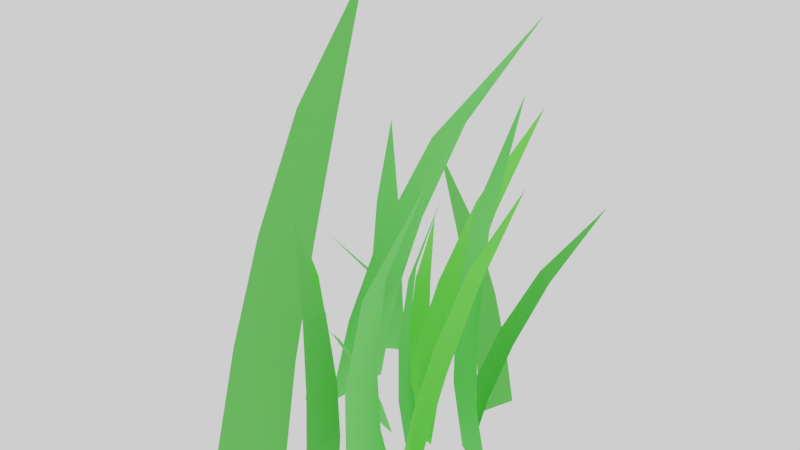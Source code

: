 # Source: Grass2.blend  (saved by Blender 2.79.0; exported with 4.5.12 LTS)
import bpy
from mathutils import Matrix  # noqa: F401  (used for matrix-valued properties, if any)

bpy.ops.wm.read_factory_settings(use_empty=True)
scene = bpy.context.scene
scene.name = 'Scene'

# ---- collections
col_collection_1 = bpy.data.collections.new('Collection 1'); scene.collection.children.link(col_collection_1)

# ---- materials (node trees are filled in below, after node groups)
mat_grass1 = bpy.data.materials.new('Grass1')
mat_grass1.alpha_threshold = 0.0
mat_grass1.roughness = 0.5
mat_grass2 = bpy.data.materials.new('Grass2')
mat_grass2.alpha_threshold = 0.0
mat_grass2.roughness = 0.5
mat_grass3 = bpy.data.materials.new('Grass3')
mat_grass3.alpha_threshold = 0.0
mat_grass3.roughness = 0.5

# ---- material node trees
mat_grass1.use_nodes = True; mat_grass1.node_tree.nodes.clear()
_N = mat_grass1.node_tree.nodes; _L = mat_grass1.node_tree.links
n0 = _N.new('ShaderNodeOutputMaterial'); n0.name = 'Material Output'; n0.location = (300, 300)
n1 = _N.new('ShaderNodeBsdfDiffuse'); n1.name = 'Diffuse BSDF'; n1.location = (10, 300)
n1.inputs[0].default_value = (0.1633, 0.6982, 0.1404, 1.0)
_L.new(n1.outputs[0], n0.inputs[0])
n0.is_active_output = True
mat_grass2.use_nodes = True; mat_grass2.node_tree.nodes.clear()
_N = mat_grass2.node_tree.nodes; _L = mat_grass2.node_tree.links
n0 = _N.new('ShaderNodeOutputMaterial'); n0.name = 'Material Output'; n0.location = (300, 300)
n1 = _N.new('ShaderNodeBsdfDiffuse'); n1.name = 'Diffuse BSDF'; n1.location = (10, 300)
n1.inputs[0].default_value = (0.1728, 0.814, 0.09884, 1.0)
_L.new(n1.outputs[0], n0.inputs[0])
n0.is_active_output = True
mat_grass3.use_nodes = True; mat_grass3.node_tree.nodes.clear()
_N = mat_grass3.node_tree.nodes; _L = mat_grass3.node_tree.links
n0 = _N.new('ShaderNodeOutputMaterial'); n0.name = 'Material Output'; n0.location = (300, 300)
n1 = _N.new('ShaderNodeBsdfDiffuse'); n1.name = 'Diffuse BSDF'; n1.location = (10, 300)
n1.inputs[0].default_value = (0.1235, 0.5596, 0.097, 1.0)
_L.new(n1.outputs[0], n0.inputs[0])
n0.is_active_output = True

# ---- world
world_world = bpy.data.worlds.new('World'); scene.world = world_world
world_world.use_nodes = True; world_world.node_tree.nodes.clear()
_N = world_world.node_tree.nodes; _L = world_world.node_tree.links
n0 = _N.new('ShaderNodeOutputWorld'); n0.name = 'World Output'; n0.location = (300, 300)
n1 = _N.new('ShaderNodeBackground'); n1.name = 'Background'; n1.location = (10, 300)
n1.inputs[0].default_value = (1.0, 1.0, 1.0, 1.0)
_L.new(n1.outputs[0], n0.inputs[0])
n0.is_active_output = True
world_world.color = (0.05088, 0.05088, 0.05088)
world_world.use_sun_shadow = False
world_world.sun_shadow_jitter_overblur = 0.0
world_world.cycles.sampling_method = 'MANUAL'

# ---- meshes
me_plane_022 = bpy.data.meshes.new('Plane.022')
me_plane_022.from_pydata([(-0.008584, -0.3631, 0.0), (0.02025, -0.3591, 0.3204), (0.01766, -0.2591, 0.0), (0.04113, -0.2764, 0.3204), (0.002469, -0.3425, 0.505), (0.01762, -0.2825, 0.505), (-0.06017, -0.2948, 0.7261), (0.01712, -0.3639, 0.1588), (0.04068, -0.2706, 0.1588), (-0.0006687, -0.02626, 0.0), (-0.03377, -0.09208, 0.2156), (-0.07662, -0.004795, 0.0), (-0.0942, -0.07501, 0.214), (-0.06318, -0.153, 0.3349), (-0.107, -0.1406, 0.3337), (-0.1187, -0.2534, 0.4641), (-0.01505, -0.05124, 0.1053), (-0.08324, -0.03197, 0.1035), (-0.02248, 0.03579, 0.0), (0.01925, 0.137, 0.4055), (0.1066, 0.002575, 0.0), (0.122, 0.1106, 0.4051), (0.06038, 0.235, 0.6112), (0.1349, 0.2159, 0.6109), (0.1435, 0.4001, 0.8369), (-0.005097, 0.07279, 0.2165), (0.1108, 0.04297, 0.216), (-0.1093, 0.2364, 0.0), (-0.1631, 0.1861, 0.2156), (-0.1731, 0.2828, 0.0), (-0.2139, 0.223, 0.214), (-0.2117, 0.139, 0.3349), (-0.2486, 0.1658, 0.3337), (-0.2986, 0.06406, 0.4641), (-0.1314, 0.2179, 0.1053), (-0.1887, 0.2596, 0.1035), (-0.0001361, -0.1345, 0.0), (-0.01203, -0.1524, 0.2368), (0.04461, -0.1999, 0.0), (0.02357, -0.2045, 0.2368), (0.005855, -0.1507, 0.3733), (0.03169, -0.1884, 0.3733), (0.06297, -0.1393, 0.5367), (-0.01319, -0.1483, 0.1172), (0.02699, -0.207, 0.1172), (0.125, -0.1552, 0.0), (0.1908, -0.0973, 0.3925), (0.2372, -0.2429, 0.0), (0.28, -0.1671, 0.3898), (0.2459, -0.04946, 0.5959), (0.3107, -0.1001, 0.5939), (0.3445, 0.01819, 0.8096), (0.154, -0.1325, 0.2016), (0.2547, -0.2113, 0.1986), (0.1731, 0.05038, 0.0), (0.1695, 0.01078, 0.4383), (0.3032, -0.0167, 0.0), (0.273, -0.04258, 0.4383), (0.197, 0.02931, 0.6904), (0.2722, -0.009412, 0.6904), (0.2799, 0.09783, 0.9923), (0.164, 0.01645, 0.2177), (0.2808, -0.04377, 0.2177), (0.1223, 0.1986, 0.0), (0.03626, 0.2508, 0.2953), (0.1597, 0.2997, 0.0), (0.066, 0.3312, 0.2931), (-0.04352, 0.2973, 0.4581), (-0.02195, 0.3557, 0.4565), (-0.1742, 0.3837, 0.6346), (0.08985, 0.2209, 0.1447), (0.1234, 0.3116, 0.1422), (0.1728, -0.2098, 0.0), (0.1318, -0.2376, 0.404), (0.2107, -0.3879, 0.0), (0.162, -0.3792, 0.404), (0.1713, -0.2495, 0.6363), (0.1932, -0.3523, 0.6363), (0.3025, -0.2753, 0.9145), (0.133, -0.2278, 0.2006), (0.167, -0.3877, 0.2006), (0.1057, 0.1281, 0.0), (0.1776, 0.1985, 0.2953), (0.1944, 0.06674, 0.0), (0.2481, 0.1497, 0.2931), (0.2425, 0.2642, 0.4581), (0.2937, 0.2288, 0.4565), (0.3587, 0.3693, 0.6346), (0.1354, 0.154, 0.1447), (0.2149, 0.09892, 0.1422), (0.04543, 0.03211, 0.0), (0.02398, 0.01201, 0.3241), (0.08429, -0.06893, 0.0), (0.0549, -0.06838, 0.3241), (0.04829, 0.008695, 0.5105), (0.07072, -0.04963, 0.5105), (0.1277, 0.00578, 0.7338), (0.02373, 0.01784, 0.161), (0.05862, -0.07287, 0.161), (-0.2941, -0.3828, 0.0), (-0.3355, -0.1545, 0.5368), (-0.1093, -0.3216, 0.0), (-0.1884, -0.1058, 0.5332), (-0.3692, 0.03567, 0.8145), (-0.2625, 0.07105, 0.8118), (-0.405, 0.3443, 1.106), (-0.3084, -0.2873, 0.2761), (-0.1425, -0.2322, 0.272), (-0.2046, 0.1643, 0.0), (-0.01218, 0.1077, 0.5926), (-0.2222, -0.02931, 0.0), (-0.02614, -0.04636, 0.5885), (0.1479, 0.05988, 0.8991), (0.1378, -0.0519, 0.8961), (0.4011, -0.03495, 1.221), (-0.1251, 0.1379, 0.3048), (-0.1409, -0.03596, 0.3002), (-0.08819, 0.1569, 0.0), (-0.07808, 0.1379, 0.2368), (-0.009322, 0.165, 0.0), (-0.01534, 0.1444, 0.2368), (-0.07109, 0.1544, 0.3733), (-0.02556, 0.1591, 0.3733), (-0.05382, 0.2101, 0.5367), (-0.08225, 0.1388, 0.1172), (-0.01145, 0.1461, 0.1172), (-0.2839, -0.06645, 0.0), (-0.2634, -0.05989, 0.2368), (-0.2779, 0.0126, 0.0), (-0.2586, 0.003003, 0.2368), (-0.2785, -0.05006, 0.3733), (-0.275, -0.00443, 0.3733), (-0.3301, -0.02317, 0.5367), (-0.2651, -0.06383, 0.1172), (-0.2597, 0.007146, 0.1172), (-0.3182, 0.2523, 0.0), (-0.2954, 0.2352, 0.3132), (-0.2282, 0.3061, 0.0), (-0.2238, 0.278, 0.3132), (-0.2963, 0.2589, 0.4938), (-0.2443, 0.29, 0.4938), (-0.3067, 0.3353, 0.7101), (-0.301, 0.234, 0.1551), (-0.2201, 0.2823, 0.1551)], [], [(7, 8, 3, 1), (3, 5, 4, 1), (5, 6, 4), (0, 2, 8, 7), (16, 17, 12, 10), (12, 14, 13, 10), (14, 15, 13), (9, 11, 17, 16), (25, 26, 21, 19), (21, 23, 22, 19), (23, 24, 22), (18, 20, 26, 25), (34, 35, 30, 28), (30, 32, 31, 28), (32, 33, 31), (27, 29, 35, 34), (43, 44, 39, 37), (39, 41, 40, 37), (41, 42, 40), (36, 38, 44, 43), (52, 53, 48, 46), (48, 50, 49, 46), (50, 51, 49), (45, 47, 53, 52), (61, 62, 57, 55), (57, 59, 58, 55), (59, 60, 58), (54, 56, 62, 61), (70, 71, 66, 64), (66, 68, 67, 64), (68, 69, 67), (63, 65, 71, 70), (79, 80, 75, 73), (75, 77, 76, 73), (77, 78, 76), (72, 74, 80, 79), (88, 89, 84, 82), (84, 86, 85, 82), (86, 87, 85), (81, 83, 89, 88), (97, 98, 93, 91), (93, 95, 94, 91), (95, 96, 94), (90, 92, 98, 97), (106, 107, 102, 100), (102, 104, 103, 100), (104, 105, 103), (99, 101, 107, 106), (115, 116, 111, 109), (111, 113, 112, 109), (113, 114, 112), (108, 110, 116, 115), (124, 125, 120, 118), (120, 122, 121, 118), (122, 123, 121), (117, 119, 125, 124), (133, 134, 129, 127), (129, 131, 130, 127), (131, 132, 130), (126, 128, 134, 133), (142, 143, 138, 136), (138, 140, 139, 136), (140, 141, 139), (135, 137, 143, 142)])
me_plane_022.polygons.foreach_set('material_index', [2, 2, 2, 2, 0, 0, 0, 0, 1, 1, 1, 1, 0, 0, 0, 0, 1, 1, 1, 1, 1, 1, 1, 1, 0, 0, 0, 0, 2, 2, 2, 2, 0, 0, 0, 0, 2, 2, 2, 2, 0, 0, 0, 0, 2, 2, 2, 2, 0, 0, 0, 0, 1, 1, 1, 1, 1, 1, 1, 1, 0, 0, 0, 0])
me_plane_022.materials.append(mat_grass1)
me_plane_022.materials.append(mat_grass2)
me_plane_022.materials.append(mat_grass3)
me_plane_022.use_remesh_preserve_volume = False
me_plane_022.use_remesh_preserve_attributes = False
me_plane_022.use_mirror_vertex_groups = False
me_plane_022.update()

# ---- objects
ob_grass2 = bpy.data.objects.new('Grass2', me_plane_022)

# ---- transforms, parenting, visibility, modifiers, constraints
ob_grass2.location = (0.0, 0.0, 0.0)
ob_grass2.lineart.crease_threshold = 0.0

# ---- collection membership
col_collection_1.objects.link(ob_grass2)

# ---- scene / render settings (as saved in the file)
scene.frame_start = 1; scene.frame_end = 250; scene.frame_set(1)
scene.render.engine = 'CYCLES'
scene.render.image_settings.compression = 0
scene.render.dither_intensity = 0.0
scene.cycles.use_denoising = False
scene.cycles.samples = 128
scene.cycles.sampling_pattern = 'TABULATED_SOBOL'
scene.cycles.use_adaptive_sampling = False
scene.cycles.use_light_tree = False
scene.cycles.blur_glossy = 0.0
scene.cycles.sample_clamp_indirect = 0.0
scene.view_settings.view_transform = 'Filmic'
bpy.context.view_layer.update()

# ---- added for rendering (the .blend has no active camera): camera
cam_auto = bpy.data.cameras.new('AutoCamera')
cam_auto.lens = 50.0
cam_auto.sensor_width = 36.0
cam_auto.clip_end = 1000.0
ob_auto_camera = bpy.data.objects.new('AutoCamera', cam_auto)
scene.collection.objects.link(ob_auto_camera)
ob_auto_camera.location = (1.53575, -1.83915, 1.84082)
ob_auto_camera.rotation_euler = (1.09748, -7.21219e-08, 0.694738)
scene.camera = ob_auto_camera
bpy.context.view_layer.update()
